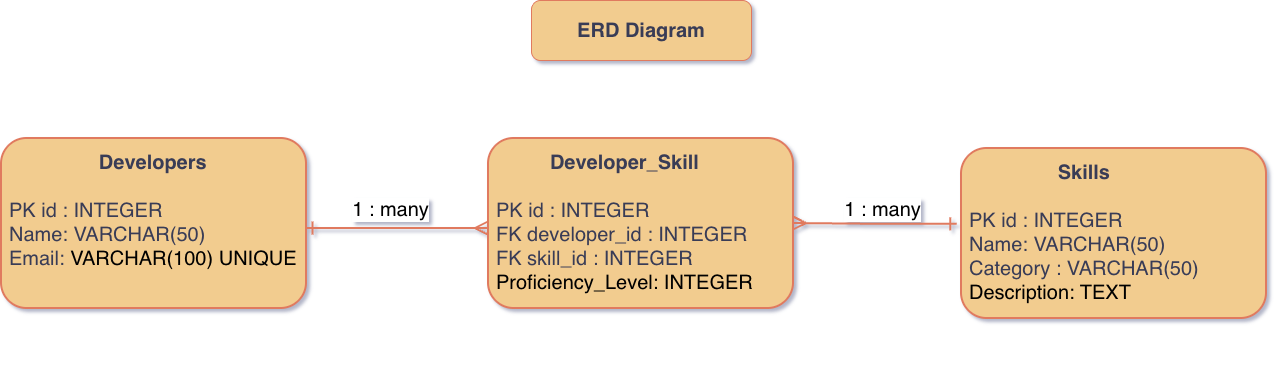

The diagram above was exported from draw.io. Its source (the exported page's mxGraphModel, read from the mxfile embedded in the PNG):
<mxGraphModel dx="1285" dy="889" grid="1" gridSize="10" guides="1" tooltips="1" connect="1" arrows="1" fold="1" page="1" pageScale="1" pageWidth="827" pageHeight="1169" math="0" shadow="1">
  <root>
    <mxCell id="0" />
    <mxCell id="1" parent="0" />
    <mxCell id="j-JnYV96Iz7ZlzI4WC_p-1" parent="1" style="rounded=1;whiteSpace=wrap;html=1;align=left;verticalAlign=top;spacing=8;fontSize=14;strokeWidth=2;fillColor=#F2CC8F;strokeColor=#E07A5F;labelBackgroundColor=none;fontColor=#393C56;" value="&lt;div style=&quot;text-align: center;&quot;&gt;&lt;b style=&quot;font-size: 20px; background-color: transparent; color: light-dark(rgb(57, 60, 86), rgb(182, 184, 207));&quot;&gt;Skills&lt;/b&gt;&lt;/div&gt;&lt;div&gt;&lt;font style=&quot;font-size: 20px;&quot;&gt;&lt;b&gt;&lt;br&gt;&lt;/b&gt;PK id : INTEGER&lt;br&gt;&lt;/font&gt;&lt;div&gt;&lt;font style=&quot;font-size: 20px;&quot;&gt;Name: VARCHAR(50)&lt;/font&gt;&lt;/div&gt;&lt;div&gt;&lt;div&gt;&lt;font style=&quot;font-size: 20px;&quot;&gt;Category : VARCHAR(50)&lt;/font&gt;&lt;/div&gt;&lt;div&gt;&lt;/div&gt;&lt;/div&gt;&lt;div&gt;&lt;span style=&quot;background-color: transparent; color: light-dark(rgb(0, 0, 0), rgb(255, 255, 255));&quot;&gt;&lt;font style=&quot;font-size: 20px;&quot;&gt;Description: TEXT&lt;/font&gt;&lt;/span&gt;&lt;/div&gt;&lt;font style=&quot;font-size: 20px;&quot;&gt;&amp;nbsp;&lt;/font&gt;&lt;div&gt;&lt;br&gt;&lt;/div&gt;&lt;/div&gt;" vertex="1">
      <mxGeometry height="170" width="305" x="1110" y="300" as="geometry" />
    </mxCell>
    <mxCell id="j-JnYV96Iz7ZlzI4WC_p-2" parent="1" style="rounded=1;whiteSpace=wrap;html=1;align=left;verticalAlign=top;spacing=8;fontSize=14;strokeWidth=2;fillColor=#F2CC8F;strokeColor=#E07A5F;labelBackgroundColor=none;fontColor=#393C56;" value="&lt;div style=&quot;text-align: center;&quot;&gt;&lt;b style=&quot;font-size: 20px; color: light-dark(rgb(57, 60, 86), rgb(182, 184, 207));&quot;&gt;Developers&lt;/b&gt;&lt;/div&gt;&lt;div&gt;&lt;font style=&quot;font-size: 20px;&quot;&gt;&lt;b&gt;&lt;br&gt;&lt;/b&gt;PK id : INTEGER&lt;/font&gt;&lt;div&gt;&lt;div&gt;&lt;font style=&quot;font-size: 20px;&quot;&gt;Name: VARCHAR(50)&lt;/font&gt;&lt;/div&gt;&lt;div&gt;&lt;font style=&quot;font-size: 20px;&quot;&gt;Email:&amp;nbsp;&lt;/font&gt;&lt;span style=&quot;font-size: 20px; background-color: transparent; color: light-dark(rgb(0, 0, 0), rgb(255, 255, 255));&quot;&gt;VARCHAR(100) UNIQUE&lt;/span&gt;&lt;/div&gt;&lt;div&gt;&lt;br&gt;&lt;/div&gt;&lt;/div&gt;&lt;/div&gt;" vertex="1">
      <mxGeometry height="170" width="305" x="150" y="290" as="geometry" />
    </mxCell>
    <mxCell id="j-JnYV96Iz7ZlzI4WC_p-3" edge="1" parent="1" source="j-JnYV96Iz7ZlzI4WC_p-5" style="edgeStyle=orthogonalEdgeStyle;rounded=1;orthogonalLoop=1;jettySize=auto;html=1;startArrow=ERmany;startFill=0;endArrow=ERone;endFill=0;strokeWidth=2;endSize=10;startSize=10;labelBackgroundColor=none;strokeColor=#E07A5F;fontColor=default;" target="j-JnYV96Iz7ZlzI4WC_p-2" value="">
      <mxGeometry relative="1" as="geometry">
        <Array as="points">
          <mxPoint x="510" y="380" />
          <mxPoint x="510" y="380" />
        </Array>
      </mxGeometry>
    </mxCell>
    <mxCell id="j-JnYV96Iz7ZlzI4WC_p-4" connectable="0" parent="j-JnYV96Iz7ZlzI4WC_p-3" style="edgeLabel;html=1;align=center;verticalAlign=middle;resizable=0;points=[];fontSize=20;rounded=1;" value="&lt;span&gt;1 : many&lt;/span&gt;" vertex="1">
      <mxGeometry relative="1" x="0.08" y="-1" as="geometry">
        <mxPoint y="-19" as="offset" />
      </mxGeometry>
    </mxCell>
    <mxCell id="j-JnYV96Iz7ZlzI4WC_p-5" parent="1" style="rounded=1;whiteSpace=wrap;html=1;align=left;verticalAlign=top;spacing=8;fontSize=14;strokeWidth=2;fillColor=#F2CC8F;strokeColor=#E07A5F;labelBackgroundColor=none;fontColor=#393C56;" value="&lt;div style=&quot;text-align: center;&quot;&gt;&lt;b style=&quot;font-size: 20px; background-color: transparent; color: light-dark(rgb(57, 60, 86), rgb(182, 184, 207));&quot;&gt;Developer_Skill&lt;/b&gt;&lt;/div&gt;&lt;div&gt;&lt;font style=&quot;font-size: 20px;&quot;&gt;&lt;b&gt;&lt;br&gt;&lt;/b&gt;PK id : INTEGER&lt;br&gt;FK developer_id : INTEGER&lt;/font&gt;&lt;div&gt;&lt;font style=&quot;font-size: 20px;&quot;&gt;FK skill_id : INTEGER&lt;/font&gt;&lt;/div&gt;&lt;div&gt;&lt;span style=&quot;background-color: transparent; color: light-dark(rgb(0, 0, 0), rgb(255, 255, 255));&quot;&gt;&lt;font style=&quot;font-size: 20px;&quot;&gt;Proficiency_Level: INTEGER&lt;/font&gt;&lt;/span&gt;&lt;/div&gt;&lt;div&gt;&lt;font style=&quot;font-size: 20px;&quot;&gt;&lt;br&gt;&lt;/font&gt;&lt;/div&gt;&lt;div&gt;&lt;font style=&quot;font-size: 20px;&quot;&gt;&lt;br&gt;&lt;/font&gt;&lt;/div&gt;&lt;div&gt;&lt;br&gt;&lt;/div&gt;&lt;/div&gt;" vertex="1">
      <mxGeometry height="170" width="305" x="637" y="290" as="geometry" />
    </mxCell>
    <mxCell id="j-JnYV96Iz7ZlzI4WC_p-6" edge="1" parent="1" source="j-JnYV96Iz7ZlzI4WC_p-1" style="edgeStyle=orthogonalEdgeStyle;rounded=1;orthogonalLoop=1;jettySize=auto;html=1;startArrow=ERone;startFill=0;endArrow=ERmany;endFill=0;strokeWidth=2;exitX=-0.014;exitY=0.446;exitDx=0;exitDy=0;exitPerimeter=0;entryX=1;entryY=0.5;entryDx=0;entryDy=0;endSize=10;startSize=10;labelBackgroundColor=none;strokeColor=#E07A5F;fontColor=default;" target="j-JnYV96Iz7ZlzI4WC_p-5" value="">
      <mxGeometry relative="1" as="geometry">
        <mxPoint x="1200" y="380" as="sourcePoint" />
        <mxPoint x="1000" y="380" as="targetPoint" />
      </mxGeometry>
    </mxCell>
    <mxCell id="j-JnYV96Iz7ZlzI4WC_p-7" connectable="0" parent="j-JnYV96Iz7ZlzI4WC_p-6" style="edgeLabel;html=1;align=center;verticalAlign=middle;resizable=0;points=[];fontSize=20;rounded=1;" value="1 : many" vertex="1">
      <mxGeometry relative="1" x="-0.01" y="-1" as="geometry">
        <mxPoint x="5" y="-14" as="offset" />
      </mxGeometry>
    </mxCell>
    <mxCell id="3SVfeSb896IlJouxrUdO-1" parent="1" style="rounded=1;whiteSpace=wrap;html=1;fontSize=20;fontColor=#393C56;labelBackgroundColor=none;fillColor=#F2CC8F;strokeColor=#E07A5F;" value="&lt;b&gt;ERD Diagram&lt;/b&gt;" vertex="1">
      <mxGeometry height="60" width="220" x="680" y="152" as="geometry" />
    </mxCell>
  </root>
</mxGraphModel>